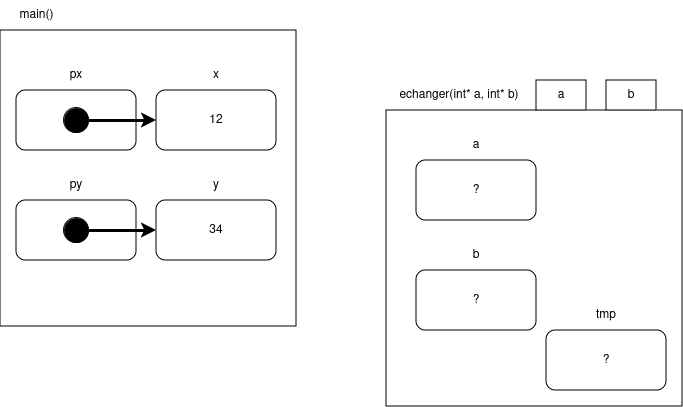

The diagram above was exported from draw.io. Its source (the exported page's mxGraphModel, read from the mxfile embedded in the PNG):
<mxGraphModel dx="1364" dy="795" grid="1" gridSize="10" guides="1" tooltips="1" connect="1" arrows="1" fold="1" page="1" pageScale="1" pageWidth="827" pageHeight="1169" math="0" shadow="0">
  <root>
    <mxCell id="0" />
    <mxCell id="1" parent="0" />
    <mxCell id="-ICo0GWUgO3AaRTY43pM-36" value="" style="whiteSpace=wrap;html=1;aspect=fixed;fillColor=none;" vertex="1" parent="1">
      <mxGeometry x="54" y="180" width="296" height="296" as="geometry" />
    </mxCell>
    <mxCell id="-ICo0GWUgO3AaRTY43pM-3" value="12" style="rounded=1;whiteSpace=wrap;html=1;" vertex="1" parent="1">
      <mxGeometry x="210" y="240" width="120" height="60" as="geometry" />
    </mxCell>
    <mxCell id="-ICo0GWUgO3AaRTY43pM-4" value="34" style="rounded=1;whiteSpace=wrap;html=1;" vertex="1" parent="1">
      <mxGeometry x="210" y="350" width="120" height="60" as="geometry" />
    </mxCell>
    <mxCell id="-ICo0GWUgO3AaRTY43pM-7" value="x" style="text;html=1;strokeColor=none;fillColor=none;align=center;verticalAlign=middle;whiteSpace=wrap;rounded=0;" vertex="1" parent="1">
      <mxGeometry x="240" y="210" width="60" height="30" as="geometry" />
    </mxCell>
    <mxCell id="-ICo0GWUgO3AaRTY43pM-8" value="y" style="text;html=1;strokeColor=none;fillColor=none;align=center;verticalAlign=middle;whiteSpace=wrap;rounded=0;" vertex="1" parent="1">
      <mxGeometry x="240" y="320" width="60" height="30" as="geometry" />
    </mxCell>
    <mxCell id="-ICo0GWUgO3AaRTY43pM-37" value="main()" style="text;html=1;align=center;verticalAlign=middle;resizable=0;points=[];autosize=1;strokeColor=none;fillColor=none;" vertex="1" parent="1">
      <mxGeometry x="60" y="150" width="60" height="30" as="geometry" />
    </mxCell>
    <mxCell id="-ICo0GWUgO3AaRTY43pM-38" value="" style="whiteSpace=wrap;html=1;aspect=fixed;fillColor=none;" vertex="1" parent="1">
      <mxGeometry x="440" y="260" width="296" height="296" as="geometry" />
    </mxCell>
    <mxCell id="-ICo0GWUgO3AaRTY43pM-39" value="echanger(int* a, int* b)" style="text;html=1;strokeColor=none;fillColor=none;align=center;verticalAlign=middle;whiteSpace=wrap;rounded=0;" vertex="1" parent="1">
      <mxGeometry x="440" y="230" width="146" height="30" as="geometry" />
    </mxCell>
    <mxCell id="-ICo0GWUgO3AaRTY43pM-40" value="a" style="rounded=0;whiteSpace=wrap;html=1;" vertex="1" parent="1">
      <mxGeometry x="590" y="230" width="50" height="30" as="geometry" />
    </mxCell>
    <mxCell id="-ICo0GWUgO3AaRTY43pM-41" value="b" style="rounded=0;whiteSpace=wrap;html=1;" vertex="1" parent="1">
      <mxGeometry x="660" y="230" width="50" height="30" as="geometry" />
    </mxCell>
    <mxCell id="-ICo0GWUgO3AaRTY43pM-44" value="?" style="rounded=1;whiteSpace=wrap;html=1;" vertex="1" parent="1">
      <mxGeometry x="470" y="310" width="120" height="60" as="geometry" />
    </mxCell>
    <mxCell id="-ICo0GWUgO3AaRTY43pM-45" value="?" style="rounded=1;whiteSpace=wrap;html=1;" vertex="1" parent="1">
      <mxGeometry x="470" y="420" width="120" height="60" as="geometry" />
    </mxCell>
    <mxCell id="-ICo0GWUgO3AaRTY43pM-46" value="a" style="text;html=1;strokeColor=none;fillColor=none;align=center;verticalAlign=middle;whiteSpace=wrap;rounded=0;" vertex="1" parent="1">
      <mxGeometry x="500" y="280" width="60" height="30" as="geometry" />
    </mxCell>
    <mxCell id="-ICo0GWUgO3AaRTY43pM-47" value="b" style="text;html=1;strokeColor=none;fillColor=none;align=center;verticalAlign=middle;whiteSpace=wrap;rounded=0;" vertex="1" parent="1">
      <mxGeometry x="500" y="390" width="60" height="30" as="geometry" />
    </mxCell>
    <mxCell id="-ICo0GWUgO3AaRTY43pM-48" value="?" style="rounded=1;whiteSpace=wrap;html=1;" vertex="1" parent="1">
      <mxGeometry x="600" y="480" width="120" height="60" as="geometry" />
    </mxCell>
    <mxCell id="-ICo0GWUgO3AaRTY43pM-49" value="tmp" style="text;html=1;strokeColor=none;fillColor=none;align=center;verticalAlign=middle;whiteSpace=wrap;rounded=0;" vertex="1" parent="1">
      <mxGeometry x="630" y="450" width="60" height="30" as="geometry" />
    </mxCell>
    <mxCell id="-ICo0GWUgO3AaRTY43pM-50" value="" style="rounded=1;whiteSpace=wrap;html=1;" vertex="1" parent="1">
      <mxGeometry x="70" y="240" width="120" height="60" as="geometry" />
    </mxCell>
    <mxCell id="-ICo0GWUgO3AaRTY43pM-51" value="" style="rounded=1;whiteSpace=wrap;html=1;" vertex="1" parent="1">
      <mxGeometry x="70" y="350" width="120" height="60" as="geometry" />
    </mxCell>
    <mxCell id="-ICo0GWUgO3AaRTY43pM-52" value="px" style="text;html=1;strokeColor=none;fillColor=none;align=center;verticalAlign=middle;whiteSpace=wrap;rounded=0;" vertex="1" parent="1">
      <mxGeometry x="100" y="210" width="60" height="30" as="geometry" />
    </mxCell>
    <mxCell id="-ICo0GWUgO3AaRTY43pM-53" value="py" style="text;html=1;strokeColor=none;fillColor=none;align=center;verticalAlign=middle;whiteSpace=wrap;rounded=0;" vertex="1" parent="1">
      <mxGeometry x="100" y="320" width="60" height="30" as="geometry" />
    </mxCell>
    <mxCell id="-ICo0GWUgO3AaRTY43pM-58" style="edgeStyle=orthogonalEdgeStyle;rounded=0;orthogonalLoop=1;jettySize=auto;html=1;exitX=1;exitY=0.5;exitDx=0;exitDy=0;entryX=0;entryY=0.5;entryDx=0;entryDy=0;strokeWidth=3;" edge="1" parent="1" source="-ICo0GWUgO3AaRTY43pM-55" target="-ICo0GWUgO3AaRTY43pM-3">
      <mxGeometry relative="1" as="geometry" />
    </mxCell>
    <mxCell id="-ICo0GWUgO3AaRTY43pM-55" value="" style="ellipse;whiteSpace=wrap;html=1;aspect=fixed;fillColor=#000000;" vertex="1" parent="1">
      <mxGeometry x="117.5" y="257.5" width="25" height="25" as="geometry" />
    </mxCell>
    <mxCell id="-ICo0GWUgO3AaRTY43pM-57" style="edgeStyle=orthogonalEdgeStyle;rounded=0;orthogonalLoop=1;jettySize=auto;html=1;exitX=1;exitY=0.5;exitDx=0;exitDy=0;entryX=0;entryY=0.5;entryDx=0;entryDy=0;strokeWidth=3;" edge="1" parent="1" source="-ICo0GWUgO3AaRTY43pM-56" target="-ICo0GWUgO3AaRTY43pM-4">
      <mxGeometry relative="1" as="geometry" />
    </mxCell>
    <mxCell id="-ICo0GWUgO3AaRTY43pM-56" value="" style="ellipse;whiteSpace=wrap;html=1;aspect=fixed;fillColor=#000000;" vertex="1" parent="1">
      <mxGeometry x="117.5" y="367.5" width="25" height="25" as="geometry" />
    </mxCell>
  </root>
</mxGraphModel>